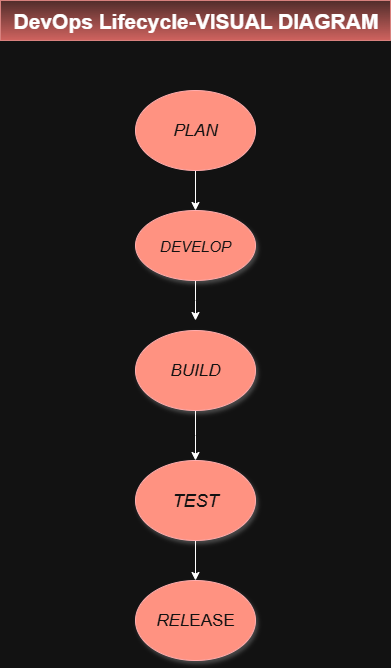

The diagram above was exported from draw.io. Its source (the exported page's mxGraphModel, read from the mxfile embedded in the PNG):
<mxGraphModel dx="1042" dy="2762" grid="1" gridSize="10" guides="1" tooltips="1" connect="1" arrows="1" fold="1" page="1" pageScale="1" pageWidth="850" pageHeight="1100" math="0" shadow="0">
  <root>
    <mxCell id="0" />
    <mxCell id="1" parent="0" />
    <mxCell id="5LXuKbCGeMexSP9zcvUU-3" style="edgeStyle=orthogonalEdgeStyle;rounded=0;orthogonalLoop=1;jettySize=auto;html=1;entryX=0.5;entryY=0;entryDx=0;entryDy=0;" edge="1" parent="1" source="5LXuKbCGeMexSP9zcvUU-1" target="5LXuKbCGeMexSP9zcvUU-4">
      <mxGeometry relative="1" as="geometry">
        <mxPoint x="360" y="-950" as="targetPoint" />
      </mxGeometry>
    </mxCell>
    <mxCell id="5LXuKbCGeMexSP9zcvUU-1" value="&lt;i&gt;PLAN&lt;/i&gt;" style="ellipse;whiteSpace=wrap;html=1;fillColor=#e51400;fontColor=#ffffff;strokeColor=#B20000;fontSize=17;" vertex="1" parent="1">
      <mxGeometry x="380" y="-1030" width="120" height="80" as="geometry" />
    </mxCell>
    <mxCell id="5LXuKbCGeMexSP9zcvUU-19" style="edgeStyle=orthogonalEdgeStyle;rounded=0;orthogonalLoop=1;jettySize=auto;html=1;" edge="1" parent="1" source="5LXuKbCGeMexSP9zcvUU-4">
      <mxGeometry relative="1" as="geometry">
        <mxPoint x="440" y="-800" as="targetPoint" />
      </mxGeometry>
    </mxCell>
    <mxCell id="5LXuKbCGeMexSP9zcvUU-4" value="&lt;i&gt;DEVELOP&lt;/i&gt;" style="ellipse;whiteSpace=wrap;html=1;fillColor=#e51400;fontColor=#ffffff;strokeColor=#B20000;shadow=1;fontSize=15;" vertex="1" parent="1">
      <mxGeometry x="380" y="-910" width="120" height="70" as="geometry" />
    </mxCell>
    <mxCell id="5LXuKbCGeMexSP9zcvUU-17" style="edgeStyle=orthogonalEdgeStyle;rounded=0;orthogonalLoop=1;jettySize=auto;html=1;" edge="1" parent="1" source="5LXuKbCGeMexSP9zcvUU-6">
      <mxGeometry relative="1" as="geometry">
        <mxPoint x="440" y="-660" as="targetPoint" />
      </mxGeometry>
    </mxCell>
    <mxCell id="5LXuKbCGeMexSP9zcvUU-6" value="&lt;i&gt;BUILD&lt;/i&gt;" style="ellipse;whiteSpace=wrap;html=1;fillColor=#e51400;fontColor=#ffffff;strokeColor=#B20000;shadow=1;fontSize=17;" vertex="1" parent="1">
      <mxGeometry x="380" y="-790" width="120" height="80" as="geometry" />
    </mxCell>
    <mxCell id="5LXuKbCGeMexSP9zcvUU-9" style="edgeStyle=orthogonalEdgeStyle;rounded=0;orthogonalLoop=1;jettySize=auto;html=1;" edge="1" parent="1" source="5LXuKbCGeMexSP9zcvUU-8" target="5LXuKbCGeMexSP9zcvUU-10">
      <mxGeometry relative="1" as="geometry">
        <mxPoint x="370" y="-629.9999999999999" as="targetPoint" />
      </mxGeometry>
    </mxCell>
    <mxCell id="5LXuKbCGeMexSP9zcvUU-8" value="&lt;i&gt;TEST&lt;/i&gt;" style="ellipse;whiteSpace=wrap;html=1;fillColor=#e51400;fontColor=#ffffff;strokeColor=#B20000;shadow=1;fontSize=18;" vertex="1" parent="1">
      <mxGeometry x="380" y="-660" width="120" height="80" as="geometry" />
    </mxCell>
    <mxCell id="5LXuKbCGeMexSP9zcvUU-10" value="&lt;i&gt;REL&lt;/i&gt;EASE" style="ellipse;whiteSpace=wrap;html=1;fillColor=#e51400;fontColor=#ffffff;strokeColor=#B20000;shadow=1;fontSize=17;" vertex="1" parent="1">
      <mxGeometry x="380" y="-539.9999999999999" width="120" height="80" as="geometry" />
    </mxCell>
    <mxCell id="5LXuKbCGeMexSP9zcvUU-13" value="&lt;b&gt;DevOps Lifecycle-VISUAL DIAGRAM&lt;/b&gt;" style="text;html=1;align=center;verticalAlign=middle;resizable=0;points=[];autosize=1;strokeColor=#b85450;fillColor=#f8cecc;gradientColor=#ea6b66;fontSize=21;" vertex="1" parent="1">
      <mxGeometry x="245" y="-1120" width="390" height="40" as="geometry" />
    </mxCell>
  </root>
</mxGraphModel>